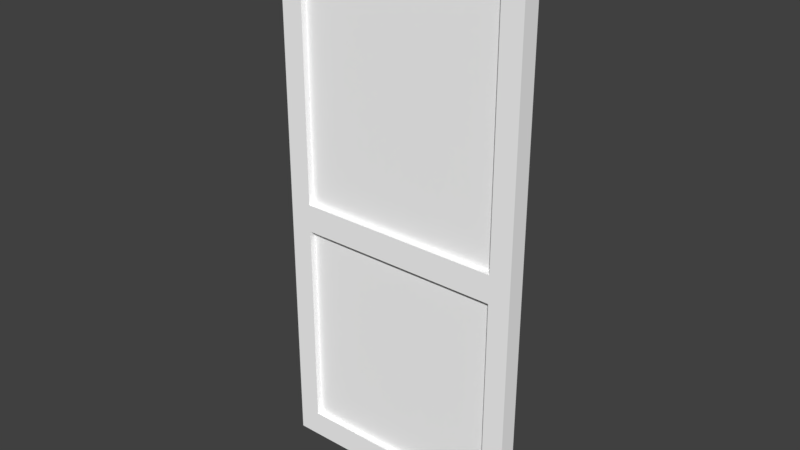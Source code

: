 # Source: T_R_09.blend  (saved by Blender 2.79.0; exported with 4.5.12 LTS)
import bpy
from mathutils import Matrix  # noqa: F401  (used for matrix-valued properties, if any)

bpy.ops.wm.read_factory_settings(use_empty=True)
scene = bpy.context.scene
scene.name = 'Scene'

# ---- collections
col_collection_1 = bpy.data.collections.new('Collection 1'); scene.collection.children.link(col_collection_1)

# ---- materials (node trees are filled in below, after node groups)
mat_material_002 = bpy.data.materials.new('Material.002')
mat_material_002.alpha_threshold = 0.0
mat_material_002.use_transparent_shadow = False
mat_material_002.diffuse_color = (1.0, 1.0, 1.0, 1.0)
mat_material_002.roughness = 0.5
mat_material_001 = bpy.data.materials.new('Material.001')
mat_material_001.alpha_threshold = 0.0
mat_material_001.use_transparent_shadow = False
mat_material_001.diffuse_color = (1.0, 1.0, 1.0, 1.0)
mat_material_001.roughness = 0.5
mat_material_001.specular_intensity = 0.8

# ---- material node trees

# ---- world
world_world = bpy.data.worlds.new('World'); scene.world = world_world
world_world.color = (0.05088, 0.05088, 0.05088)
world_world.use_sun_shadow = False
world_world.sun_shadow_jitter_overblur = 0.0
world_world.cycles.sampling_method = 'MANUAL'

# ---- meshes
me_cube_000 = bpy.data.meshes.new('Cube.000')
me_cube_000.from_pydata([(0.5566, 0.2309, -2.978), (0.5566, -0.2338, -2.978), (0.5566, 0.2309, -0.415), (0.5566, -0.2338, -0.415), (0.5566, 0.2309, 2.95), (0.5566, -0.2338, 2.95), (0.6643, -0.2338, -2.978), (0.6643, 0.2309, -0.415), (0.6643, 0.2309, 2.95), (0.6643, 0.2309, -2.978), (0.6643, -0.2338, -0.415), (0.6643, -0.2338, 2.95), (0.5566, 0.2309, -0.1155), (0.5566, -0.2338, -0.1155), (0.6643, -0.2338, -0.1155), (0.6643, 0.2309, -0.1155), (0.5566, 0.2309, 2.691), (0.6643, -0.2338, 2.691), (0.5566, -0.2338, 2.691), (0.6643, 0.2309, 2.691), (-0.5352, 0.2309, -0.415), (-0.5352, 0.2309, -0.1155), (-0.5352, -0.2338, -0.1155), (-0.5352, -0.2338, -0.415), (-0.5352, 0.2309, 2.691), (-0.5352, 0.2309, 2.95), (-0.5352, -0.2338, 2.95), (-0.5352, -0.2338, 2.691), (-0.4325, 0.2309, 2.691), (-0.4325, 0.2309, 2.95), (-0.4325, -0.2338, 2.95), (-0.4325, -0.2338, 2.691), (-0.4325, 0.2309, -0.415), (-0.4325, 0.2309, -0.1155), (-0.4325, -0.2338, -0.1155), (-0.4325, -0.2338, -0.415), (-0.5352, 0.2308, -2.969), (-0.5352, -0.2338, -2.969), (-0.4325, 0.2308, -2.969), (-0.4325, -0.2338, -2.969), (-0.5233, 0.07791, -2.795), (-0.5233, 0.07791, 2.826), (0.5965, 0.07791, -2.795), (0.5965, 0.07791, 2.826), (-0.5233, -0.08294, 2.826), (-0.5233, -0.08294, -2.795), (0.5965, -0.08294, -2.795), (0.5965, -0.08294, 2.826), (0.5566, 0.2309, -2.698), (0.5566, -0.2338, -2.698), (0.6643, 0.2309, -2.698), (0.6643, -0.2338, -2.698), (-0.5352, 0.2308, -2.693), (-0.5352, -0.2338, -2.693), (-0.4325, -0.2338, -2.693), (-0.4325, 0.2308, -2.693)], [], [(30, 5, 4, 29), (32, 2, 3, 35), (4, 5, 11, 8), (13, 3, 10, 14), (1, 0, 9, 6), (49, 1, 6, 51), (16, 4, 8, 19), (2, 12, 15, 7), (18, 13, 14, 17), (18, 16, 12, 13), (51, 50, 7, 10), (19, 17, 14, 15), (48, 50, 9, 0), (49, 3, 2, 48), (5, 18, 17, 11), (12, 16, 19, 15), (35, 3, 13, 34), (31, 18, 5, 30), (15, 14, 10, 7), (11, 17, 19, 8), (29, 4, 16, 28), (28, 16, 18, 31), (33, 12, 2, 32), (34, 13, 12, 33), (24, 27, 26, 25), (22, 27, 24, 21), (25, 29, 28, 24), (27, 31, 30, 26), (26, 30, 29, 25), (28, 33, 21, 24), (21, 33, 32, 20), (23, 35, 34, 22), (53, 52, 36, 37), (36, 38, 39, 37), (54, 53, 37, 39), (52, 55, 38, 36), (49, 54, 39, 1), (28, 31, 34, 33), (31, 27, 22, 34), (40, 41, 43, 42), (45, 46, 47, 44), (41, 44, 47, 43), (22, 21, 20, 23), (43, 47, 46, 42), (42, 46, 45, 40), (1, 39, 38, 0), (2, 7, 50, 48), (6, 9, 50, 51), (3, 49, 51, 10), (32, 35, 54, 55), (20, 32, 55, 52), (35, 23, 53, 54), (23, 20, 52, 53), (0, 38, 55, 48), (48, 55, 54, 49)])
me_cube_000.polygons.foreach_set('material_index', [0, 0, 0, 0, 0, 0, 0, 0, 0, 0, 0, 0, 0, 0, 0, 0, 0, 0, 0, 0, 0, 0, 0, 0, 0, 0, 0, 0, 0, 0, 0, 0, 0, 0, 0, 0, 0, 0, 0, 1, 1, 1, 0, 1, 1, 0, 0, 0, 0, 0, 0, 0, 0, 0, 0])
me_cube_000.materials.append(mat_material_002)
me_cube_000.materials.append(mat_material_001)
me_cube_000.use_remesh_preserve_volume = False
me_cube_000.use_remesh_preserve_attributes = False
me_cube_000.use_mirror_vertex_groups = False
me_cube_000.update()

# ---- objects
ob_cube_001 = bpy.data.objects.new('Cube.001', me_cube_000)

# ---- transforms, parenting, visibility, modifiers, constraints
ob_cube_001.location = (0.09227, 0.005756, 1.151)
ob_cube_001.rotation_euler = (0.0, -0.0, 3.142)
ob_cube_001.scale = (0.878, 0.1629, 0.3902)
ob_cube_001.lineart.crease_threshold = 0.0

# ---- collection membership
col_collection_1.objects.link(ob_cube_001)

# ---- scene / render settings (as saved in the file)
scene.frame_start = 1; scene.frame_end = 250; scene.frame_set(1)
scene.render.engine = 'BLENDER_EEVEE_NEXT'
scene.render.resolution_percentage = 50
scene.render.dither_intensity = 0.0
scene.cycles.use_denoising = False
scene.cycles.samples = 128
scene.cycles.sampling_pattern = 'TABULATED_SOBOL'
scene.cycles.use_adaptive_sampling = False
scene.cycles.use_light_tree = False
scene.cycles.blur_glossy = 0.0
scene.cycles.sample_clamp_indirect = 0.0
scene.view_settings.view_transform = 'Standard'
bpy.context.view_layer.update()

# ---- added for rendering (the .blend has no active camera and no usable light): camera, sun
cam_auto = bpy.data.cameras.new('AutoCamera')
cam_auto.lens = 50.0
cam_auto.sensor_width = 36.0
cam_auto.clip_end = 1000.0
ob_auto_camera = bpy.data.objects.new('AutoCamera', cam_auto)
scene.collection.objects.link(ob_auto_camera)
ob_auto_camera.location = (2.3886, -2.8176, 3.02758)
ob_auto_camera.rotation_euler = (1.09748, -7.21219e-08, 0.694738)
scene.camera = ob_auto_camera
light_auto_sun = bpy.data.lights.new('AutoSun', 'SUN')
light_auto_sun.energy = 3.0
light_auto_sun.angle = 0.0523599
ob_auto_sun = bpy.data.objects.new('AutoSun', light_auto_sun)
scene.collection.objects.link(ob_auto_sun)
ob_auto_sun.rotation_euler = (0.872665, 0.174533, 0.523599)
bpy.context.view_layer.update()
